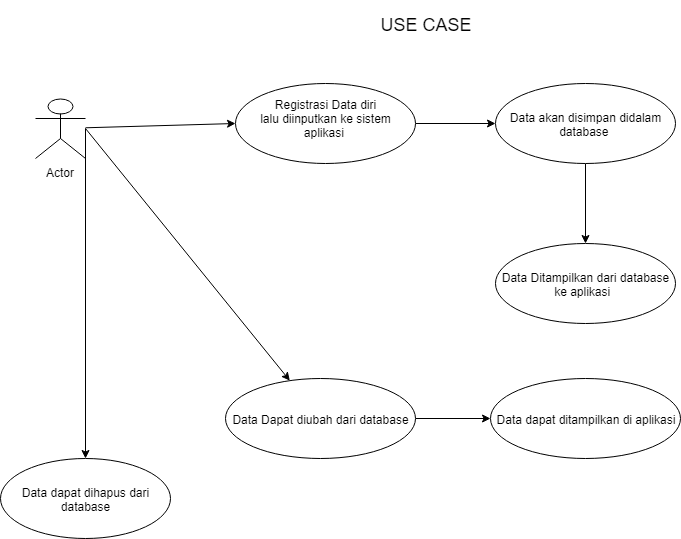

The diagram above was exported from draw.io. Its source (the exported page's mxGraphModel, read from the mxfile embedded in the PNG):
<mxGraphModel dx="2091" dy="532" grid="1" gridSize="10" guides="1" tooltips="1" connect="1" arrows="1" fold="1" page="1" pageScale="1" pageWidth="827" pageHeight="1169" background="#ffffff" math="0" shadow="0">
  <root>
    <mxCell id="0" />
    <mxCell id="1" parent="0" />
    <mxCell id="19" value="" style="edgeStyle=none;rounded=0;html=1;jettySize=auto;orthogonalLoop=1;entryX=0;entryY=0.5;" edge="1" parent="1" source="6" target="14">
      <mxGeometry relative="1" as="geometry">
        <mxPoint x="140" y="170" as="targetPoint" />
      </mxGeometry>
    </mxCell>
    <mxCell id="37" value="" style="edgeStyle=none;rounded=0;html=1;jettySize=auto;orthogonalLoop=1;" edge="1" parent="1" target="38">
      <mxGeometry relative="1" as="geometry">
        <mxPoint x="60" y="140" as="sourcePoint" />
        <mxPoint x="150" y="330" as="targetPoint" />
      </mxGeometry>
    </mxCell>
    <mxCell id="42" value="" style="edgeStyle=none;rounded=0;html=1;jettySize=auto;orthogonalLoop=1;" edge="1" parent="1" target="43">
      <mxGeometry relative="1" as="geometry">
        <mxPoint x="60" y="140" as="sourcePoint" />
        <mxPoint x="120" y="510" as="targetPoint" />
      </mxGeometry>
    </mxCell>
    <mxCell id="6" value="Actor" style="shape=umlActor;verticalLabelPosition=bottom;labelBackgroundColor=#ffffff;verticalAlign=top;html=1;outlineConnect=0;shadow=0;fillColor=#FFFFFF;" vertex="1" parent="1">
      <mxGeometry x="10" y="110" width="50" height="60" as="geometry" />
    </mxCell>
    <mxCell id="7" value="&lt;font style=&quot;font-size: 18px&quot;&gt;USE CASE&amp;nbsp;&amp;nbsp;&lt;/font&gt;" style="text;html=1;strokeColor=none;fillColor=none;align=center;verticalAlign=middle;whiteSpace=wrap;rounded=0;shadow=0;fontSize=33;" vertex="1" parent="1">
      <mxGeometry x="340" y="20" width="130" height="20" as="geometry" />
    </mxCell>
    <mxCell id="28" value="" style="edgeStyle=none;rounded=0;html=1;jettySize=auto;orthogonalLoop=1;" edge="1" parent="1" source="14" target="27">
      <mxGeometry relative="1" as="geometry" />
    </mxCell>
    <mxCell id="14" value="Registrasi Data diri&lt;br&gt;lalu diinputkan ke sistem aplikasi&amp;nbsp;&lt;br&gt;&lt;br&gt;" style="ellipse;whiteSpace=wrap;html=1;shadow=0;fillColor=#FFFFFF;" vertex="1" parent="1">
      <mxGeometry x="210" y="95" width="180" height="80" as="geometry" />
    </mxCell>
    <mxCell id="30" value="" style="edgeStyle=none;rounded=0;html=1;jettySize=auto;orthogonalLoop=1;" edge="1" parent="1" source="27" target="29">
      <mxGeometry relative="1" as="geometry" />
    </mxCell>
    <mxCell id="27" value="Data akan disimpan didalam database&amp;nbsp;" style="ellipse;whiteSpace=wrap;html=1;shadow=0;fillColor=#FFFFFF;" vertex="1" parent="1">
      <mxGeometry x="470" y="95" width="180" height="80" as="geometry" />
    </mxCell>
    <mxCell id="29" value="Data Ditampilkan dari database ke aplikasi&amp;nbsp;&amp;nbsp;" style="ellipse;whiteSpace=wrap;html=1;shadow=0;fillColor=#FFFFFF;" vertex="1" parent="1">
      <mxGeometry x="470" y="255" width="180" height="80" as="geometry" />
    </mxCell>
    <mxCell id="40" value="" style="edgeStyle=none;rounded=0;html=1;jettySize=auto;orthogonalLoop=1;" edge="1" parent="1" source="38" target="39">
      <mxGeometry relative="1" as="geometry" />
    </mxCell>
    <mxCell id="38" value="Data Dapat diubah dari database" style="ellipse;whiteSpace=wrap;html=1;" vertex="1" parent="1">
      <mxGeometry x="200" y="390" width="190" height="80" as="geometry" />
    </mxCell>
    <mxCell id="39" value="Data dapat ditampilkan di aplikasi" style="ellipse;whiteSpace=wrap;html=1;" vertex="1" parent="1">
      <mxGeometry x="465" y="390" width="190" height="80" as="geometry" />
    </mxCell>
    <mxCell id="43" value="Data dapat dihapus dari database" style="ellipse;whiteSpace=wrap;html=1;" vertex="1" parent="1">
      <mxGeometry x="-25" y="470" width="170" height="80" as="geometry" />
    </mxCell>
  </root>
</mxGraphModel>